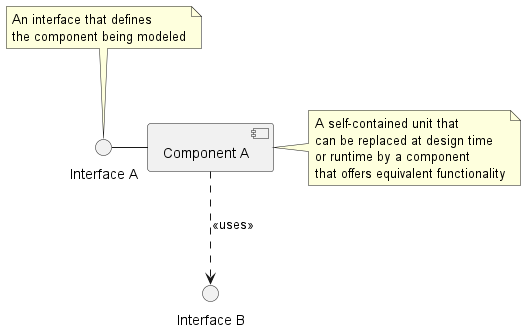

The diagram above was rendered by PlantUML. Its source (embedded in the PNG):
@startuml

interface "Interface A" as I1
component "Component A" as C1

interface "Interface B" as I2

note top of I1
    An interface that defines
    the component being modeled
end note

note right of C1
    A self-contained unit that
    can be replaced at design time
    or runtime by a component
    that offers equivalent functionality
end note

I1 - C1
C1 ..> I2: <<uses>>

@enduml